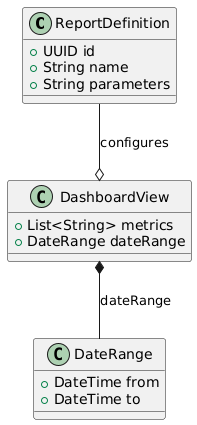

The diagram above was rendered by PlantUML. Its source (embedded in the PNG):
@startuml
class ReportDefinition {
  + UUID id
  + String name
  + String parameters
}

class DateRange {
  + DateTime from
  + DateTime to
}

class DashboardView {
  + List<String> metrics
  + DateRange dateRange
}

' ReportDefinition genera/configura vistas
ReportDefinition --o DashboardView : configures

' DashboardView compone un DateRange
DashboardView *-- DateRange : dateRange
@enduml